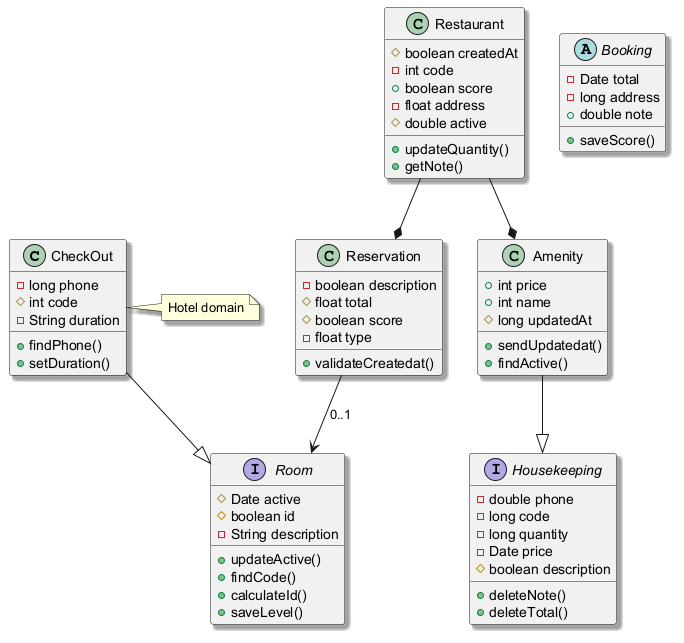

The diagram above was rendered by PlantUML. Its source (embedded in the PNG):
@startuml
skinparam shadowing true
class CheckOut {
  -long phone
  #int code
  -String duration
  +findPhone()
  +setDuration()
}
class Restaurant {
  #boolean createdAt
  -int code
  +boolean score
  -float address
  #double active
  +updateQuantity()
  +getNote()
}
class Amenity {
  +int price
  +int name
  #long updatedAt
  +sendUpdatedat()
  +findActive()
}
class Reservation {
  -boolean description
  #float total
  #boolean score
  -float type
  +validateCreatedat()
}
interface Housekeeping {
  -double phone
  -long code
  -long quantity
  -Date price
  #boolean description
  +deleteNote()
  +deleteTotal()
}
abstract class Booking {
  -Date total
  -long address
  +double note
  +saveScore()
}
interface Room {
  #Date active
  #boolean id
  -String description
  +updateActive()
  +findCode()
  +calculateId()
  +saveLevel()
}
Reservation --> Room : "0..1"
Restaurant --* Reservation
CheckOut --|> Room
Amenity --|> Housekeeping
Restaurant --* Amenity
note right of CheckOut : Hotel domain
@enduml